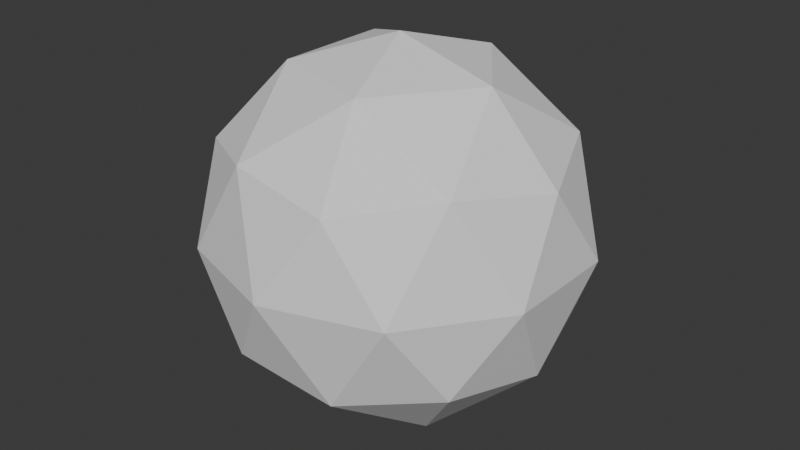 # Source: head_var1.blend  (saved by Blender 4.2.66; exported with 4.5.12 LTS)
import bpy
from mathutils import Matrix  # noqa: F401  (used for matrix-valued properties, if any)

bpy.ops.wm.read_factory_settings(use_empty=True)
scene = bpy.context.scene
scene.name = 'Scene'

# ---- collections
col_collection = bpy.data.collections.new('Collection'); scene.collection.children.link(col_collection)

# ---- world
world_world = bpy.data.worlds.new('World'); scene.world = world_world
world_world.use_nodes = True; world_world.node_tree.nodes.clear()
_N = world_world.node_tree.nodes; _L = world_world.node_tree.links
n0 = _N.new('ShaderNodeOutputWorld'); n0.name = 'World Output'; n0.location = (300, 300)
n1 = _N.new('ShaderNodeBackground'); n1.name = 'Background'; n1.location = (10, 300)
n1.inputs[0].default_value = (0.05088, 0.05088, 0.05088, 1.0)
_L.new(n1.outputs[0], n0.inputs[0])
n0.is_active_output = True
world_world.color = (0.05088, 0.05088, 0.05088)
world_world.sun_shadow_jitter_overblur = 0.0

# ---- meshes
me_icosphere = bpy.data.meshes.new('Icosphere')
me_icosphere.from_pydata([(1.845e-09, -6.457e-09, -0.03669), (1.664, -1.209, 1.235), (-0.6357, -1.956, 1.235), (-2.057, -6.457e-09, 1.235), (-0.6357, 1.956, 1.235), (1.664, 1.209, 1.235), (0.6357, -1.956, 3.292), (-1.664, -1.209, 3.292), (-1.664, 1.209, 3.292), (0.6357, 1.956, 3.292), (2.057, -6.457e-09, 3.292), (1.845e-09, -6.457e-09, 4.563), (-0.3736, -1.15, 0.3068), (0.9782, -0.7107, 0.3068), (0.6046, -1.861, 1.054), (1.956, -6.457e-09, 1.054), (0.9782, 0.7107, 0.3068), (-1.209, -6.457e-09, 0.3068), (-1.583, -1.15, 1.054), (-0.3736, 1.15, 0.3068), (-1.583, 1.15, 1.054), (0.6046, 1.861, 1.054), (2.187, -0.7107, 2.263), (2.187, 0.7107, 2.263), (1.845e-09, -2.3, 2.263), (1.352, -1.861, 2.263), (-2.187, -0.7107, 2.263), (-1.352, -1.861, 2.263), (-1.352, 1.861, 2.263), (-2.187, 0.7107, 2.263), (1.352, 1.861, 2.263), (1.845e-09, 2.3, 2.263), (1.583, -1.15, 3.473), (-0.6046, -1.861, 3.473), (-1.956, -6.457e-09, 3.473), (-0.6046, 1.861, 3.473), (1.583, 1.15, 3.473), (0.3736, -1.15, 4.22), (1.209, -6.457e-09, 4.22), (-0.9782, -0.7107, 4.22), (-0.9782, 0.7107, 4.22), (0.3736, 1.15, 4.22)], [], [(0, 13, 12), (1, 13, 15), (0, 12, 17), (0, 17, 19), (0, 19, 16), (1, 15, 22), (2, 14, 24), (3, 18, 26), (4, 20, 28), (5, 21, 30), (1, 22, 25), (2, 24, 27), (3, 26, 29), (4, 28, 31), (5, 30, 23), (6, 32, 37), (7, 33, 39), (8, 34, 40), (9, 35, 41), (10, 36, 38), (38, 41, 11), (38, 36, 41), (36, 9, 41), (41, 40, 11), (41, 35, 40), (35, 8, 40), (40, 39, 11), (40, 34, 39), (34, 7, 39), (39, 37, 11), (39, 33, 37), (33, 6, 37), (37, 38, 11), (37, 32, 38), (32, 10, 38), (23, 36, 10), (23, 30, 36), (30, 9, 36), (31, 35, 9), (31, 28, 35), (28, 8, 35), (29, 34, 8), (29, 26, 34), (26, 7, 34), (27, 33, 7), (27, 24, 33), (24, 6, 33), (25, 32, 6), (25, 22, 32), (22, 10, 32), (30, 31, 9), (30, 21, 31), (21, 4, 31), (28, 29, 8), (28, 20, 29), (20, 3, 29), (26, 27, 7), (26, 18, 27), (18, 2, 27), (24, 25, 6), (24, 14, 25), (14, 1, 25), (22, 23, 10), (22, 15, 23), (15, 5, 23), (16, 21, 5), (16, 19, 21), (19, 4, 21), (19, 20, 4), (19, 17, 20), (17, 3, 20), (17, 18, 3), (17, 12, 18), (12, 2, 18), (15, 16, 5), (15, 13, 16), (13, 0, 16), (12, 14, 2), (12, 13, 14), (13, 1, 14)])
_uv = me_icosphere.uv_layers.new(name='UVMap')
_uv.uv.foreach_set('vector', [0.1818, 0.0, 0.2273, 0.07873, 0.1364, 0.07873, 0.2727, 0.1575, 0.3182, 0.07873, 0.3636, 0.1575, 0.9091, 0.0, 0.9545, 0.07873, 0.8636, 0.07873, 0.7273, 0.0, 0.7727, 0.07873, 0.6818, 0.07873, 0.5455, 0.0, 0.5909, 0.07873, 0.5, 0.07873, 0.2727, 0.1575, 0.3636, 0.1575, 0.3182, 0.2362, 0.09091, 0.1575, 0.1818, 0.1575, 0.1364, 0.2362, 0.8182, 0.1575, 0.9091, 0.1575, 0.8636, 0.2362, 0.6364, 0.1575, 0.7273, 0.1575, 0.6818, 0.2362, 0.4545, 0.1575, 0.5455, 0.1575, 0.5, 0.2362, 0.2727, 0.1575, 0.3182, 0.2362, 0.2273, 0.2362, 0.09091, 0.1575, 0.1364, 0.2362, 0.04546, 0.2362, 0.8182, 0.1575, 0.8636, 0.2362, 0.7727, 0.2362, 0.6364, 0.1575, 0.6818, 0.2362, 0.5909, 0.2362, 0.4545, 0.1575, 0.5, 0.2362, 0.4091, 0.2362, 0.1818, 0.3149, 0.2727, 0.3149, 0.2273, 0.3937, 0.0, 0.3149, 0.09091, 0.3149, 0.04546, 0.3937, 0.7273, 0.3149, 0.8182, 0.3149, 0.7727, 0.3937, 0.5455, 0.3149, 0.6364, 0.3149, 0.5909, 0.3937, 0.3636, 0.3149, 0.4545, 0.3149, 0.4091, 0.3937, 0.4091, 0.3937, 0.5, 0.3937, 0.4545, 0.4724, 0.4091, 0.3937, 0.4545, 0.3149, 0.5, 0.3937, 0.4545, 0.3149, 0.5455, 0.3149, 0.5, 0.3937, 0.5909, 0.3937, 0.6818, 0.3937, 0.6364, 0.4724, 0.5909, 0.3937, 0.6364, 0.3149, 0.6818, 0.3937, 0.6364, 0.3149, 0.7273, 0.3149, 0.6818, 0.3937, 0.7727, 0.3937, 0.8636, 0.3937, 0.8182, 0.4724, 0.7727, 0.3937, 0.8182, 0.3149, 0.8636, 0.3937, 0.8182, 0.3149, 0.9091, 0.3149, 0.8636, 0.3937, 0.04546, 0.3937, 0.1364, 0.3937, 0.09091, 0.4724, 0.04546, 0.3937, 0.09091, 0.3149, 0.1364, 0.3937, 0.09091, 0.3149, 0.1818, 0.3149, 0.1364, 0.3937, 0.2273, 0.3937, 0.3182, 0.3937, 0.2727, 0.4724, 0.2273, 0.3937, 0.2727, 0.3149, 0.3182, 0.3937, 0.2727, 0.3149, 0.3636, 0.3149, 0.3182, 0.3937, 0.4091, 0.2362, 0.4545, 0.3149, 0.3636, 0.3149, 0.4091, 0.2362, 0.5, 0.2362, 0.4545, 0.3149, 0.5, 0.2362, 0.5455, 0.3149, 0.4545, 0.3149, 0.5909, 0.2362, 0.6364, 0.3149, 0.5455, 0.3149, 0.5909, 0.2362, 0.6818, 0.2362, 0.6364, 0.3149, 0.6818, 0.2362, 0.7273, 0.3149, 0.6364, 0.3149, 0.7727, 0.2362, 0.8182, 0.3149, 0.7273, 0.3149, 0.7727, 0.2362, 0.8636, 0.2362, 0.8182, 0.3149, 0.8636, 0.2362, 0.9091, 0.3149, 0.8182, 0.3149, 0.04546, 0.2362, 0.09091, 0.3149, 0.0, 0.3149, 0.04546, 0.2362, 0.1364, 0.2362, 0.09091, 0.3149, 0.1364, 0.2362, 0.1818, 0.3149, 0.09091, 0.3149, 0.2273, 0.2362, 0.2727, 0.3149, 0.1818, 0.3149, 0.2273, 0.2362, 0.3182, 0.2362, 0.2727, 0.3149, 0.3182, 0.2362, 0.3636, 0.3149, 0.2727, 0.3149, 0.5, 0.2362, 0.5909, 0.2362, 0.5455, 0.3149, 0.5, 0.2362, 0.5455, 0.1575, 0.5909, 0.2362, 0.5455, 0.1575, 0.6364, 0.1575, 0.5909, 0.2362, 0.6818, 0.2362, 0.7727, 0.2362, 0.7273, 0.3149, 0.6818, 0.2362, 0.7273, 0.1575, 0.7727, 0.2362, 0.7273, 0.1575, 0.8182, 0.1575, 0.7727, 0.2362, 0.8636, 0.2362, 0.9545, 0.2362, 0.9091, 0.3149, 0.8636, 0.2362, 0.9091, 0.1575, 0.9545, 0.2362, 0.9091, 0.1575, 1.0, 0.1575, 0.9545, 0.2362, 0.1364, 0.2362, 0.2273, 0.2362, 0.1818, 0.3149, 0.1364, 0.2362, 0.1818, 0.1575, 0.2273, 0.2362, 0.1818, 0.1575, 0.2727, 0.1575, 0.2273, 0.2362, 0.3182, 0.2362, 0.4091, 0.2362, 0.3636, 0.3149, 0.3182, 0.2362, 0.3636, 0.1575, 0.4091, 0.2362, 0.3636, 0.1575, 0.4545, 0.1575, 0.4091, 0.2362, 0.5, 0.07873, 0.5455, 0.1575, 0.4545, 0.1575, 0.5, 0.07873, 0.5909, 0.07873, 0.5455, 0.1575, 0.5909, 0.07873, 0.6364, 0.1575, 0.5455, 0.1575, 0.6818, 0.07873, 0.7273, 0.1575, 0.6364, 0.1575, 0.6818, 0.07873, 0.7727, 0.07873, 0.7273, 0.1575, 0.7727, 0.07873, 0.8182, 0.1575, 0.7273, 0.1575, 0.8636, 0.07873, 0.9091, 0.1575, 0.8182, 0.1575, 0.8636, 0.07873, 0.9545, 0.07873, 0.9091, 0.1575, 0.9545, 0.07873, 1.0, 0.1575, 0.9091, 0.1575, 0.3636, 0.1575, 0.4091, 0.07873, 0.4545, 0.1575, 0.3636, 0.1575, 0.3182, 0.07873, 0.4091, 0.07873, 0.3182, 0.07873, 0.3636, 0.0, 0.4091, 0.07873, 0.1364, 0.07873, 0.1818, 0.1575, 0.09091, 0.1575, 0.1364, 0.07873, 0.2273, 0.07873, 0.1818, 0.1575, 0.2273, 0.07873, 0.2727, 0.1575, 0.1818, 0.1575])
me_icosphere.update()
arm_headarmature = bpy.data.armatures.new('HeadArmature')  # bones are not reproduced

# ---- objects
ob_headmesh = bpy.data.objects.new('HeadMesh', me_icosphere)
ob_headarmature = bpy.data.objects.new('HeadArmature', arm_headarmature)

# ---- transforms, parenting, visibility, modifiers, constraints
ob_headmesh.parent = ob_headarmature
ob_headmesh.location = (0.0, 0.0, 0.0)
_vg = ob_headmesh.vertex_groups.new(name='A.Tentacle.2')
_vg.add([0, 1, 2, 3, 4, 5, 6, 7, 8, 9, 10, 11, 12, 13, 14, 15, 16, 17, 18, 19, 20, 21, 22, 23, 24, 25, 26, 27, 28, 29, 30, 31, 32, 33, 34, 35, 36, 37, 38, 39, 40, 41], 1.0, 'REPLACE')
_m = ob_headmesh.modifiers.new('Armature', 'ARMATURE')
_m.object = ob_headarmature
ob_headarmature.location = (0.0, 0.0, 0.0)
ob_headarmature.show_in_front = True

# ---- collection membership
col_collection.objects.link(ob_headmesh)
col_collection.objects.link(ob_headarmature)

# ---- scene / render settings (as saved in the file)
scene.frame_start = 1; scene.frame_end = 250; scene.frame_set(1)
scene.render.engine = 'BLENDER_EEVEE_NEXT'
bpy.context.view_layer.update()

# ---- added for rendering (the .blend has no active camera and no usable light): camera, sun
cam_auto = bpy.data.cameras.new('AutoCamera')
cam_auto.lens = 50.0
cam_auto.sensor_width = 36.0
cam_auto.clip_end = 1000.0
ob_auto_camera = bpy.data.objects.new('AutoCamera', cam_auto)
scene.collection.objects.link(ob_auto_camera)
ob_auto_camera.location = (7.2534, -8.70408, 8.06603)
ob_auto_camera.rotation_euler = (1.09748, -7.21219e-08, 0.694738)
scene.camera = ob_auto_camera
light_auto_sun = bpy.data.lights.new('AutoSun', 'SUN')
light_auto_sun.energy = 3.0
light_auto_sun.angle = 0.0523599
ob_auto_sun = bpy.data.objects.new('AutoSun', light_auto_sun)
scene.collection.objects.link(ob_auto_sun)
ob_auto_sun.rotation_euler = (0.872665, 0.174533, 0.523599)
bpy.context.view_layer.update()

